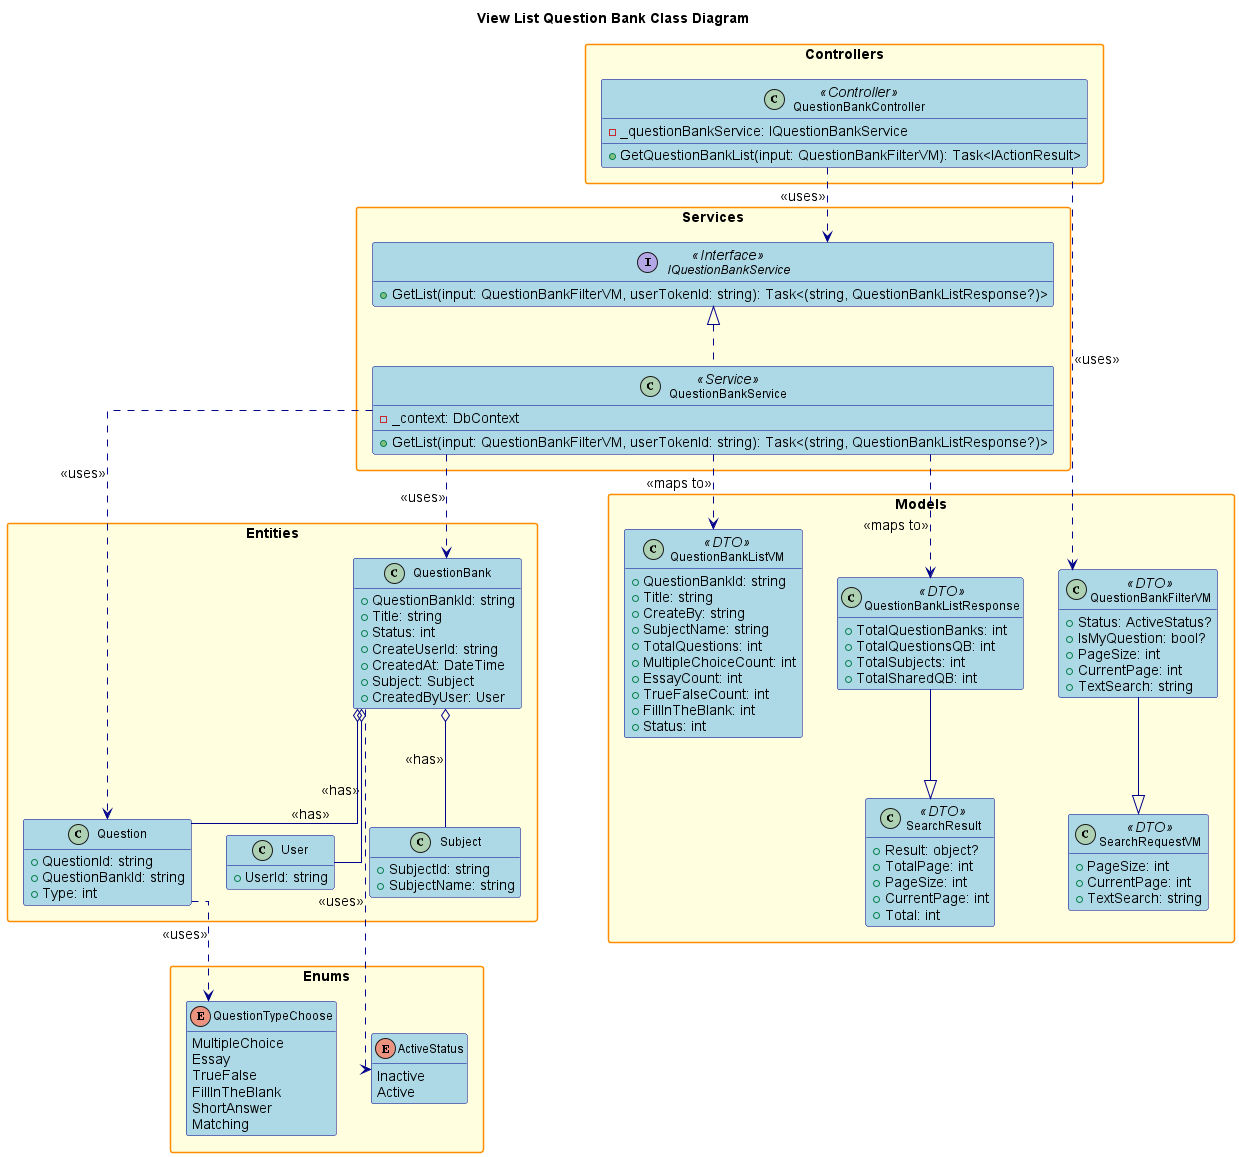

The diagram above was rendered by PlantUML. Its source (embedded in the PNG):
@startuml
' Class Diagram for View List Question Bank Feature

title View List Question Bank Class Diagram

hide empty members
skinparam packageStyle rectangle
skinparam linetype ortho
skinparam defaultFontSize 14
skinparam defaultFontName Arial
skinparam classFontSize 12
skinparam classFontName Arial
skinparam noteFontSize 11
skinparam noteFontName Arial

' Increase spacing and sizing
skinparam class {
    BackgroundColor LightBlue
    BorderColor DarkBlue
    ArrowColor DarkBlue
    FontSize 12
}

skinparam package {
    BackgroundColor LightYellow
    BorderColor DarkOrange
    FontSize 14
    FontStyle bold
}

skinparam interface {
    BackgroundColor LightGreen
    BorderColor DarkGreen
    FontSize 12
}

skinparam enum {
    BackgroundColor LightCyan
    BorderColor DarkCyan
    FontSize 12
}

package "Controllers" {
    class QuestionBankController <<Controller>> {
        - _questionBankService: IQuestionBankService
        + GetQuestionBankList(input: QuestionBankFilterVM): Task<IActionResult>
    }
}

package "Services" {
    interface IQuestionBankService <<Interface>> {
        + GetList(input: QuestionBankFilterVM, userTokenId: string): Task<(string, QuestionBankListResponse?)>
    }
    class QuestionBankService <<Service>> {
        - _context: DbContext
        + GetList(input: QuestionBankFilterVM, userTokenId: string): Task<(string, QuestionBankListResponse?)>
    }
}

package "Models" {
    class QuestionBankFilterVM <<DTO>> {
        + Status: ActiveStatus?
        + IsMyQuestion: bool?
        + PageSize: int
        + CurrentPage: int
        + TextSearch: string
    }
    class SearchRequestVM <<DTO>> {
        + PageSize: int
        + CurrentPage: int
        + TextSearch: string
    }
    class QuestionBankListResponse <<DTO>> {
        + TotalQuestionBanks: int
        + TotalQuestionsQB: int
        + TotalSubjects: int
        + TotalSharedQB: int
    }
     class SearchResult <<DTO>> {
        + Result: object?
        + TotalPage: int
        + PageSize: int
        + CurrentPage: int
        + Total: int
    }
    
    class QuestionBankListVM <<DTO>> {
        + QuestionBankId: string
        + Title: string
        + CreateBy: string
        + SubjectName: string
        + TotalQuestions: int
        + MultipleChoiceCount: int
        + EssayCount: int
        + TrueFalseCount: int
        + FillInTheBlank: int
        + Status: int
    }
}

package "Entities" {
    class QuestionBank {
        + QuestionBankId: string
        + Title: string
        + Status: int
        + CreateUserId: string
        + CreatedAt: DateTime
        + Subject: Subject
        + CreatedByUser: User
    }
    class Subject {
        + SubjectId: string
        + SubjectName: string
    }
    class User {
        + UserId: string
    }
    class Question {
        + QuestionId: string
        + QuestionBankId: string
        + Type: int
    }
}

package "Enums" {
    enum ActiveStatus {
        Inactive
        Active
    }
    enum QuestionTypeChoose {
        MultipleChoice
        Essay
        TrueFalse
        FillInTheBlank
        ShortAnswer
        Matching
    }
}

' Relationships
QuestionBankController ..> IQuestionBankService : <<uses>>
IQuestionBankService <|.. QuestionBankService
QuestionBankController ..> QuestionBankFilterVM : <<uses>>
QuestionBankService ..> QuestionBank : <<uses>>
QuestionBankService ..> Question : <<uses>>
QuestionBankService ..> QuestionBankListResponse : <<maps to>>
QuestionBankService ..> QuestionBankListVM : <<maps to>>
QuestionBankFilterVM --|> SearchRequestVM
QuestionBankListResponse --|> SearchResult
QuestionBank o-- Subject : <<has>>
QuestionBank o-- User : <<has>>
QuestionBank o-- Question : <<has>>
Question ..> QuestionTypeChoose : <<uses>>
QuestionBank ..> ActiveStatus : <<uses>>

@enduml